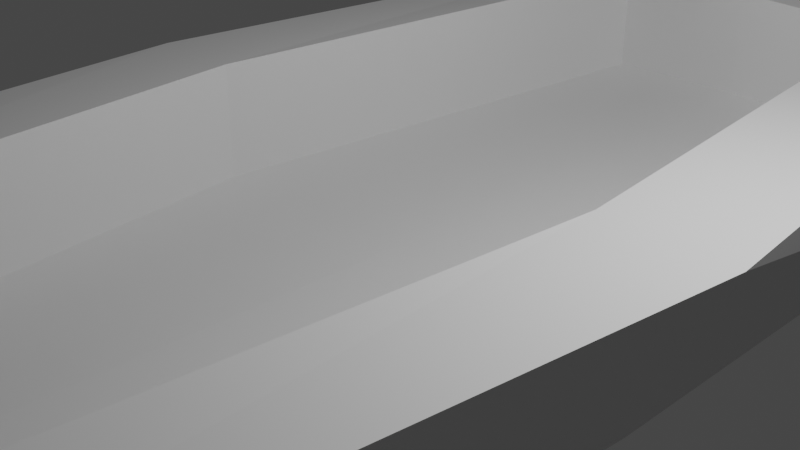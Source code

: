 # Source: boat.blend  (saved by Blender 3.5.10; exported with 4.5.12 LTS)
import bpy
from mathutils import Matrix  # noqa: F401  (used for matrix-valued properties, if any)

bpy.ops.wm.read_factory_settings(use_empty=True)
scene = bpy.context.scene
scene.name = 'Scene'

# ---- collections
col_collection = bpy.data.collections.new('Collection'); scene.collection.children.link(col_collection)

# ---- materials (node trees are filled in below, after node groups)
mat_material = bpy.data.materials.new('Material')
mat_material.alpha_threshold = 0.0
mat_material.use_transparent_shadow = False
mat_material.roughness = 0.5
mat_material.line_color = (0.0, 0.0, 0.0, 1.0)

# ---- material node trees
mat_material.use_nodes = True; mat_material.node_tree.nodes.clear()
_N = mat_material.node_tree.nodes; _L = mat_material.node_tree.links
n0 = _N.new('ShaderNodeOutputMaterial'); n0.name = 'Material Output'; n0.location = (300, 300)
n1 = _N.new('ShaderNodeBsdfPrincipled'); n1.name = 'Principled BSDF'; n1.location = (10, 300)
n1.distribution = 'GGX'
n1.subsurface_method = 'RANDOM_WALK_SKIN'
n1.inputs[3].default_value = 1.45
n1.inputs[27].default_value = (0.0, 0.0, 0.0, 1.0)
n1.inputs[28].default_value = 1.0
_L.new(n1.outputs[0], n0.inputs[0])
n0.is_active_output = True

# ---- world
world_world = bpy.data.worlds.new('World'); scene.world = world_world
world_world.use_nodes = True; world_world.node_tree.nodes.clear()
_N = world_world.node_tree.nodes; _L = world_world.node_tree.links
n0 = _N.new('ShaderNodeOutputWorld'); n0.name = 'World Output'; n0.location = (300, 300)
n1 = _N.new('ShaderNodeBackground'); n1.name = 'Background'; n1.location = (10, 300)
n1.inputs[0].default_value = (0.05088, 0.05088, 0.05088, 1.0)
_L.new(n1.outputs[0], n0.inputs[0])
n0.is_active_output = True
world_world.color = (0.05088, 0.05088, 0.05088)
world_world.use_sun_shadow = False
world_world.sun_shadow_jitter_overblur = 0.0

# ---- cameras
cam_camera = bpy.data.cameras.new('Camera')
cam_camera.clip_end = 100.0
cam_camera.ortho_scale = 7.314

# ---- lights
light_light = bpy.data.lights.new('Light', 'POINT')
light_light.transmission_factor = 0.0
light_light.energy = 1000.0
light_light.shadow_soft_size = 0.1
light_light.shadow_maximum_resolution = 0.006
light_light.use_absolute_resolution = True

# ---- meshes
me_cube = bpy.data.meshes.new('Cube')
me_cube.from_pydata([(1.0, 1.0, 1.0), (1.0, 1.0, -1.0), (1.0, -1.0, 1.0), (1.001, -1.005, -0.3883), (-1.0, 1.0, 1.0), (-1.0, 1.0, -1.0), (-1.0, -1.0, 1.0), (-1.039, -0.996, -0.2154), (-0.01052, 1.069, -0.8188), (-0.002515, -1.543, 1.14), (0.005893, -1.558, -0.1484), (-0.05886, 1.083, 1.141), (-0.9971, -0.01849, -0.9989), (1.295, -0.01849, 1.001), (-1.29, -0.01849, 1.001), (1.003, -0.01849, -0.9989), (-0.05847, -0.02083, -1.525), (-0.04892, 0.8077, 0.221), (0.8283, -0.01578, 1.013), (-0.006057, -1.229, 1.118), (-0.04902, 0.8076, 1.115), (-0.901, -0.01616, 1.011), (0.6721, -0.9089, 1.059), (0.5903, 0.8091, 1.034), (-0.5431, -0.9655, 1.045), (-0.6788, 0.8152, 1.058), (-0.04902, 0.8076, 1.115), (-0.04886, 0.8077, -0.2674), (-0.901, -0.01616, 1.011), (0.8283, -0.01578, 1.013), (-0.006057, -1.229, 1.118), (0.6721, -0.9089, 1.059), (0.5903, 0.8091, 1.034), (-0.5431, -0.9655, 1.045), (-0.6788, 0.8152, 1.058), (-0.9009, -0.0161, 0.1178), (0.8284, -0.01572, 0.1195), (-0.005956, -1.229, 0.2245), (0.6722, -0.9088, 0.1659), (0.5904, 0.8091, 0.1404), (-0.543, -0.9654, 0.1513), (-0.6787, 0.8152, 0.1643), (-0.01966, -0.01077, -0.3473), (-0.9009, -0.01606, -0.3706), (0.8284, -0.01569, -0.3689), (-0.005901, -1.229, -0.2639), (0.6723, -0.9088, -0.3225), (0.5904, 0.8092, -0.348), (-0.5429, -0.9654, -0.3371), (-0.6787, 0.8152, -0.3241)], [], [(23, 20, 26, 32), (10, 9, 6, 7), (12, 14, 4, 5), (16, 15, 3, 10), (15, 13, 2, 3), (8, 11, 0, 1), (5, 4, 11, 8), (12, 16, 10, 7), (3, 2, 9, 10), (13, 18, 22, 19, 9, 2), (0, 11, 20, 23, 18, 13), (5, 8, 16, 12), (1, 0, 13, 15), (8, 1, 15, 16), (7, 6, 14, 12), (11, 4, 14, 21, 25, 20), (30, 31, 38, 37), (24, 19, 30, 33), (25, 21, 28, 34), (19, 24, 21, 14, 6, 9), (19, 22, 31, 30), (29, 32, 39, 36), (28, 33, 40, 35), (26, 34, 41, 17), (22, 18, 29, 31), (20, 25, 34, 26), (21, 24, 33, 28), (18, 23, 32, 29), (17, 41, 49, 27), (38, 36, 44, 46), (39, 17, 27, 47), (40, 37, 45, 48), (34, 28, 35, 41), (33, 30, 37, 40), (32, 26, 17, 39), (31, 29, 36, 38), (42, 43, 48, 45), (45, 46, 44, 42), (44, 47, 27, 42), (27, 49, 43, 42), (35, 40, 48, 43), (36, 39, 47, 44), (37, 38, 46, 45), (41, 35, 43, 49)])
_uv = me_cube.uv_layers.new(name='UVMap')
_uv.uv.foreach_set('vector', [0.6769, 0.5268, 0.7489, 0.5315, 0.7489, 0.5315, 0.6769, 0.5268, 0.375, 0.8739, 0.625, 0.8739, 0.625, 1.0, 0.375, 1.0, 0.375, 0.125, 0.625, 0.125, 0.625, 0.25, 0.375, 0.25, 0.2511, 0.625, 0.375, 0.625, 0.375, 0.75, 0.2511, 0.75, 0.375, 0.625, 0.625, 0.625, 0.625, 0.75, 0.375, 0.75, 0.375, 0.3761, 0.625, 0.3761, 0.625, 0.5, 0.375, 0.5, 0.375, 0.25, 0.625, 0.25, 0.625, 0.3761, 0.375, 0.3761, 0.125, 0.625, 0.2511, 0.625, 0.2511, 0.75, 0.125, 0.75, 0.375, 0.75, 0.625, 0.75, 0.625, 0.8739, 0.375, 0.8739, 0.625, 0.625, 0.669, 0.625, 0.6691, 0.7224, 0.7489, 0.7244, 0.7489, 0.75, 0.625, 0.75, 0.625, 0.5, 0.7489, 0.5, 0.7489, 0.5315, 0.6769, 0.5268, 0.669, 0.625, 0.625, 0.625, 0.125, 0.5, 0.2511, 0.5, 0.2511, 0.625, 0.125, 0.625, 0.375, 0.5, 0.625, 0.5, 0.625, 0.625, 0.375, 0.625, 0.2511, 0.5, 0.375, 0.5, 0.375, 0.625, 0.2511, 0.625, 0.375, 0.0, 0.625, 0.0, 0.625, 0.125, 0.375, 0.125, 0.7489, 0.5, 0.875, 0.5, 0.875, 0.625, 0.8364, 0.625, 0.8282, 0.5255, 0.7489, 0.5315, 0.7489, 0.7244, 0.6691, 0.7224, 0.6691, 0.7224, 0.7489, 0.7244, 0.8142, 0.7224, 0.7489, 0.7244, 0.7489, 0.7244, 0.8142, 0.7224, 0.8282, 0.5255, 0.8364, 0.625, 0.8364, 0.625, 0.8282, 0.5255, 0.7489, 0.7244, 0.8142, 0.7224, 0.8364, 0.625, 0.875, 0.625, 0.875, 0.75, 0.7489, 0.75, 0.7489, 0.7244, 0.6691, 0.7224, 0.6691, 0.7224, 0.7489, 0.7244, 0.669, 0.625, 0.6769, 0.5268, 0.6769, 0.5268, 0.669, 0.625, 0.8364, 0.625, 0.8142, 0.7224, 0.8142, 0.7224, 0.8364, 0.625, 0.7489, 0.5315, 0.8282, 0.5255, 0.8282, 0.5255, 0.7489, 0.5315, 0.6691, 0.7224, 0.669, 0.625, 0.669, 0.625, 0.6691, 0.7224, 0.7489, 0.5315, 0.8282, 0.5255, 0.8282, 0.5255, 0.7489, 0.5315, 0.8364, 0.625, 0.8142, 0.7224, 0.8142, 0.7224, 0.8364, 0.625, 0.669, 0.625, 0.6769, 0.5268, 0.6769, 0.5268, 0.669, 0.625, 0.7489, 0.5315, 0.8282, 0.5255, 0.8282, 0.5255, 0.7489, 0.5315, 0.6691, 0.7224, 0.669, 0.625, 0.669, 0.625, 0.6691, 0.7224, 0.6769, 0.5268, 0.7489, 0.5315, 0.7489, 0.5315, 0.6769, 0.5268, 0.8142, 0.7224, 0.7489, 0.7244, 0.7489, 0.7244, 0.8142, 0.7224, 0.8282, 0.5255, 0.8364, 0.625, 0.8364, 0.625, 0.8282, 0.5255, 0.8142, 0.7224, 0.7489, 0.7244, 0.7489, 0.7244, 0.8142, 0.7224, 0.6769, 0.5268, 0.7489, 0.5315, 0.7489, 0.5315, 0.6769, 0.5268, 0.6691, 0.7224, 0.669, 0.625, 0.669, 0.625, 0.6691, 0.7224, 0.7489, 0.625, 0.8364, 0.625, 0.8142, 0.7224, 0.7489, 0.7244, 0.7489, 0.7244, 0.6691, 0.7224, 0.669, 0.625, 0.7489, 0.625, 0.669, 0.625, 0.6769, 0.5268, 0.7489, 0.5315, 0.7489, 0.625, 0.7489, 0.5315, 0.8282, 0.5255, 0.8364, 0.625, 0.7489, 0.625, 0.8364, 0.625, 0.8142, 0.7224, 0.8142, 0.7224, 0.8364, 0.625, 0.669, 0.625, 0.6769, 0.5268, 0.6769, 0.5268, 0.669, 0.625, 0.7489, 0.7244, 0.6691, 0.7224, 0.6691, 0.7224, 0.7489, 0.7244, 0.8282, 0.5255, 0.8364, 0.625, 0.8364, 0.625, 0.8282, 0.5255])
me_cube.materials.append(mat_material)
me_cube.use_mirror_vertex_groups = False
me_cube.update()

# ---- objects
ob_cube = bpy.data.objects.new('Cube', me_cube)
ob_light = bpy.data.objects.new('Light', light_light)
ob_camera = bpy.data.objects.new('Camera', cam_camera)

# ---- transforms, parenting, visibility, modifiers, constraints
ob_cube.location = (0.0, 0.0, 0.0)
ob_cube.scale = (3.0, 8.0, 1.0)
ob_cube.lock_rotations_4d = False
ob_cube.empty_display_type = 'ARROWS'
ob_cube.lineart.crease_threshold = 0.0
ob_light.location = (4.076, 1.005, 5.904)
ob_light.rotation_euler = (0.6503, 0.05522, 1.866)
ob_light.lock_rotations_4d = False
ob_light.empty_display_type = 'ARROWS'
ob_light.color = (0.0, 0.0, 0.0, 0.0)
ob_light.lineart.crease_threshold = 0.0
ob_camera.location = (7.359, -6.926, 4.958)
ob_camera.rotation_euler = (1.109, 0.0, 0.8149)
ob_camera.lock_rotations_4d = False
ob_camera.empty_display_type = 'ARROWS'
ob_camera.color = (0.0, 0.0, 0.0, 0.0)
ob_camera.display_type = 'WIRE'
ob_camera.lineart.crease_threshold = 0.0

# ---- collection membership
col_collection.objects.link(ob_cube)
col_collection.objects.link(ob_light)
col_collection.objects.link(ob_camera)

# ---- scene / render settings (as saved in the file)
scene.camera = ob_camera
scene.frame_start = 1; scene.frame_end = 250; scene.frame_set(1)
scene.render.engine = 'BLENDER_EEVEE_NEXT'
scene.cycles.sampling_pattern = 'TABULATED_SOBOL'
scene.view_settings.view_transform = 'Filmic'
bpy.context.view_layer.update()
